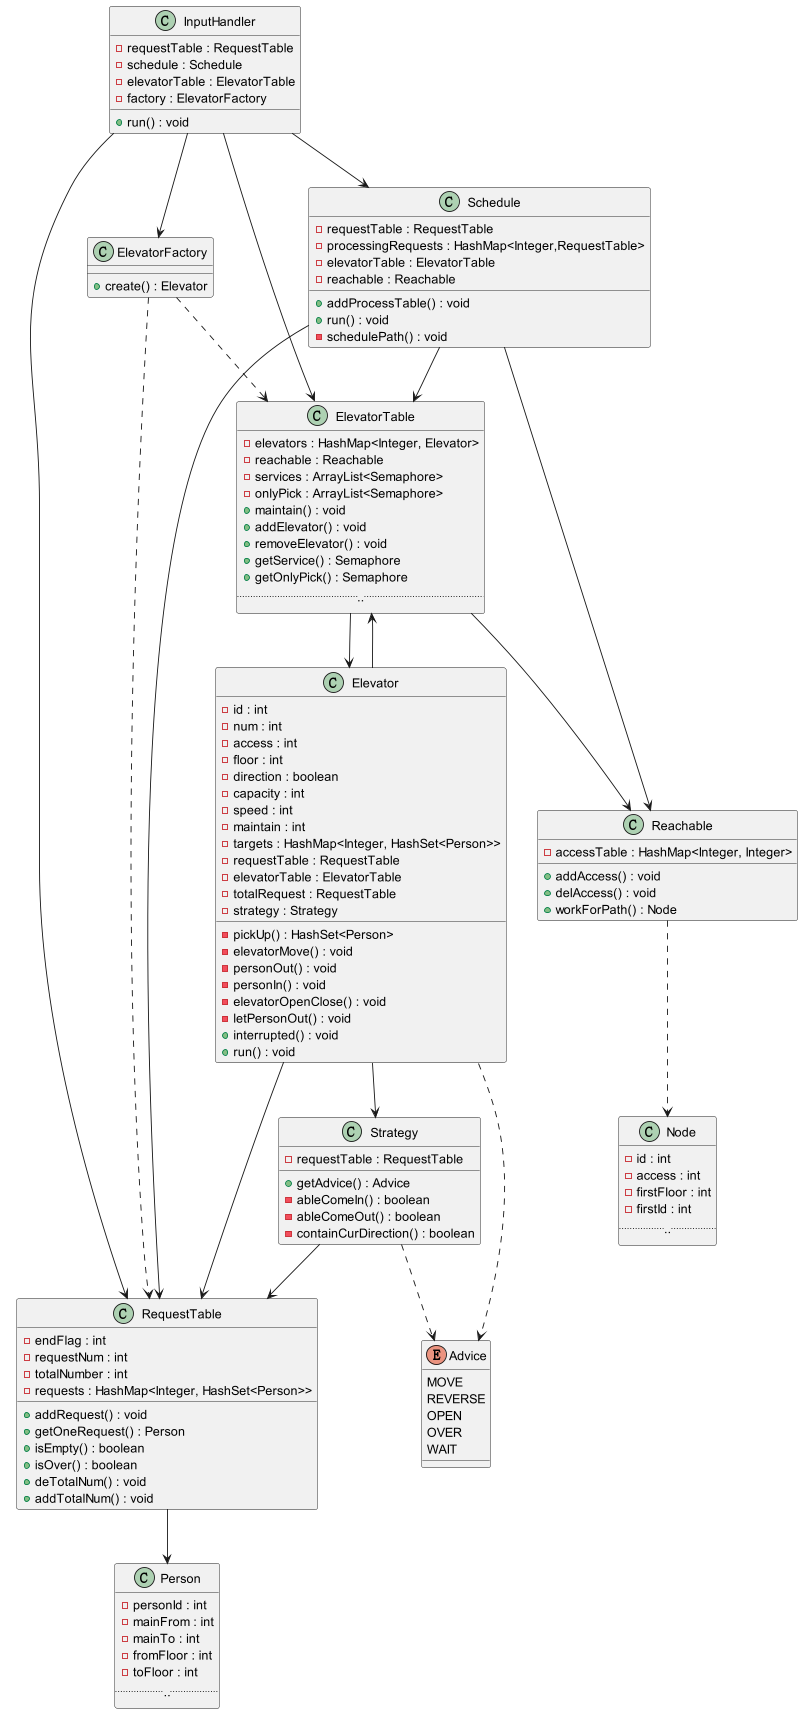

The diagram above was rendered by PlantUML. Its source (embedded in the PNG):
@startuml
'https://plantuml.com/class-diagram

InputHandler --> RequestTable
InputHandler --> Schedule
InputHandler --> ElevatorTable
InputHandler --> ElevatorFactory

ElevatorTable --> Reachable
ElevatorTable --> Elevator

Schedule --> RequestTable
Schedule --> ElevatorTable
Schedule --> Reachable

Strategy --> RequestTable
Strategy ..> Advice

ElevatorFactory ..> ElevatorTable
ElevatorFactory ..> RequestTable

Reachable ..>Node

RequestTable --> Person

Elevator --> Strategy
Elevator --> RequestTable
Elevator --> ElevatorTable
Elevator ..> Advice

class Person{
    -personId : int
    -mainFrom : int
    -mainTo : int
    -fromFloor : int
    -toFloor : int
    ......
}
class RequestTable{
    -endFlag : int
    -requestNum : int
    -totalNumber : int
    -requests : HashMap<Integer, HashSet<Person>>
    +addRequest() : void
    +getOneRequest() : Person
    +isEmpty() : boolean
    +isOver() : boolean
    +deTotalNum() : void
    +addTotalNum() : void
}
class Strategy{
    -requestTable : RequestTable
    +getAdvice() : Advice
    -ableComeIn() : boolean
    -ableComeOut() : boolean
    -containCurDirection() : boolean
}

class Elevator {
    -id : int
    -num : int
    -access : int
    -floor : int
    -direction : boolean
    -capacity : int
    -speed : int
    -maintain : int
    -targets : HashMap<Integer, HashSet<Person>>
    -requestTable : RequestTable
    -elevatorTable : ElevatorTable
    -totalRequest : RequestTable
    -strategy : Strategy
    -pickUp() : HashSet<Person>
    -elevatorMove() : void
    -personOut() : void
    -personIn() : void
    -elevatorOpenClose() : void
    -letPersonOut() : void
    +interrupted() : void
    +run() : void
}

enum Advice {
    MOVE
    REVERSE
    OPEN
    OVER
    WAIT
}

class ElevatorTable{
    -elevators : HashMap<Integer, Elevator>
    -reachable : Reachable
    -services : ArrayList<Semaphore>
    -onlyPick : ArrayList<Semaphore>
    +maintain() : void
    +addElevator() : void
    +removeElevator() : void
    +getService() : Semaphore
    +getOnlyPick() : Semaphore
    ......
}
class Reachable{
    -accessTable : HashMap<Integer, Integer>
    +addAccess() : void
    +delAccess() : void
    +workForPath() : Node
}
class ElevatorFactory{
    +create() : Elevator
}
class Node{
    -id : int
    -access : int
    -firstFloor : int
    -firstId : int
    ......
}
class InputHandler {
    -requestTable : RequestTable
    -schedule : Schedule
    -elevatorTable : ElevatorTable
    -factory : ElevatorFactory
    +run() : void
}
class Schedule{
    -requestTable : RequestTable
    -processingRequests : HashMap<Integer,RequestTable>
    -elevatorTable : ElevatorTable
    -reachable : Reachable
    +addProcessTable() : void
    +run() : void
    -schedulePath() : void

}
@enduml